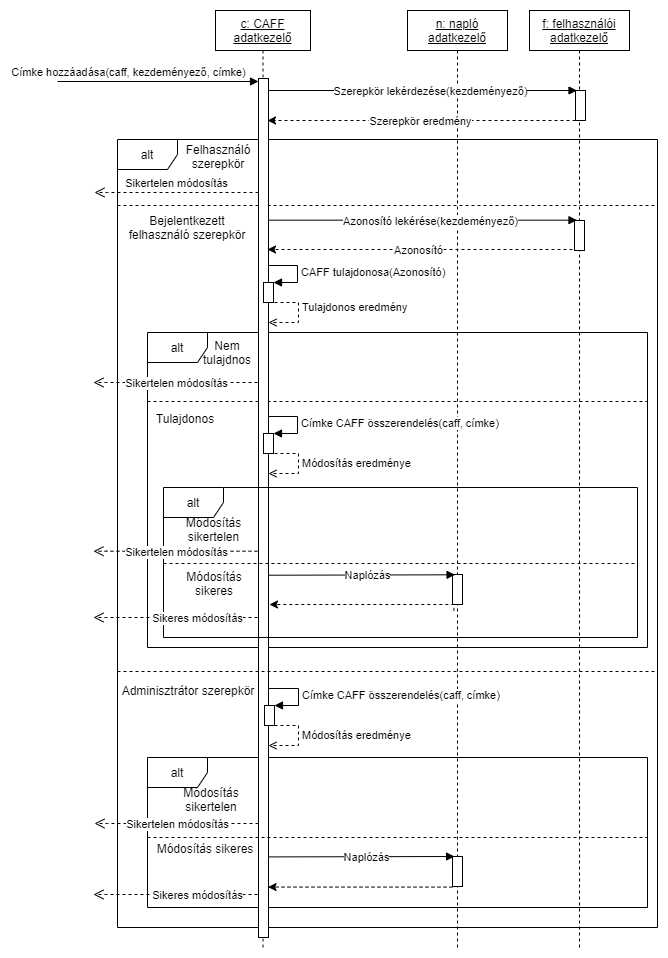

The diagram above was exported from draw.io. Its source (the exported page's mxGraphModel, read from the mxfile embedded in the PNG):
<mxGraphModel dx="1422" dy="1644" grid="1" gridSize="10" guides="1" tooltips="1" connect="1" arrows="1" fold="1" page="1" pageScale="1" pageWidth="1100" pageHeight="850" background="none" math="0" shadow="0">
  <root>
    <mxCell id="0" />
    <mxCell id="1" parent="0" />
    <mxCell id="2BwZ3oF15xQHXN5AZvt7-34" value="alt" style="shape=umlFrame;whiteSpace=wrap;html=1;" parent="1" vertex="1">
      <mxGeometry x="160" width="500" height="150" as="geometry" />
    </mxCell>
    <mxCell id="3211l-Er1AWYU2jjhMqr-1" value="alt" style="shape=umlFrame;whiteSpace=wrap;html=1;" parent="1" vertex="1">
      <mxGeometry x="130" y="-618" width="540" height="788" as="geometry" />
    </mxCell>
    <mxCell id="wc8MHf9N2YYuKddE2Fxc-26" value="&lt;u&gt;n: napló&lt;br&gt;adatkezelő&lt;/u&gt;" style="shape=umlLifeline;perimeter=lifelinePerimeter;whiteSpace=wrap;html=1;container=1;collapsible=0;recursiveResize=0;outlineConnect=0;" parent="1" vertex="1">
      <mxGeometry x="420" y="-747" width="100" height="937" as="geometry" />
    </mxCell>
    <mxCell id="2BwZ3oF15xQHXN5AZvt7-40" value="" style="html=1;points=[];perimeter=orthogonalPerimeter;" parent="wc8MHf9N2YYuKddE2Fxc-26" vertex="1">
      <mxGeometry x="45" y="846" width="10" height="30" as="geometry" />
    </mxCell>
    <mxCell id="2BwZ3oF15xQHXN5AZvt7-41" style="edgeStyle=orthogonalEdgeStyle;rounded=0;orthogonalLoop=1;jettySize=auto;html=1;dashed=1;exitX=0.143;exitY=0.981;exitDx=0;exitDy=0;exitPerimeter=0;" parent="wc8MHf9N2YYuKddE2Fxc-26" edge="1">
      <mxGeometry relative="1" as="geometry">
        <mxPoint x="-139.43" y="876.5699999999999" as="targetPoint" />
        <Array as="points">
          <mxPoint x="-139.43" y="876.5699999999999" />
        </Array>
        <mxPoint x="44.99999999999983" y="876" as="sourcePoint" />
      </mxGeometry>
    </mxCell>
    <mxCell id="v-LXQGswzC1OJa_wjFEn-1" value="&lt;u&gt;f: felhasználói&lt;br&gt;adatkezelő&lt;/u&gt;" style="shape=umlLifeline;perimeter=lifelinePerimeter;whiteSpace=wrap;html=1;container=0;collapsible=0;recursiveResize=0;outlineConnect=0;" parent="1" vertex="1">
      <mxGeometry x="542" y="-747" width="100" height="937" as="geometry" />
    </mxCell>
    <mxCell id="v-LXQGswzC1OJa_wjFEn-6" style="edgeStyle=orthogonalEdgeStyle;rounded=0;orthogonalLoop=1;jettySize=auto;html=1;dashed=1;" parent="1" source="wc8MHf9N2YYuKddE2Fxc-27" edge="1">
      <mxGeometry relative="1" as="geometry">
        <mxPoint x="280" y="-637" as="targetPoint" />
        <Array as="points">
          <mxPoint x="280" y="-637" />
        </Array>
      </mxGeometry>
    </mxCell>
    <mxCell id="v-LXQGswzC1OJa_wjFEn-10" value="Szerepkör eredmény" style="edgeLabel;html=1;align=center;verticalAlign=middle;resizable=0;points=[];" parent="v-LXQGswzC1OJa_wjFEn-6" vertex="1" connectable="0">
      <mxGeometry x="-0.1036" y="1" relative="1" as="geometry">
        <mxPoint x="-18" y="-1" as="offset" />
      </mxGeometry>
    </mxCell>
    <mxCell id="wc8MHf9N2YYuKddE2Fxc-1" value="&lt;u&gt;c: CAFF&lt;br&gt;adatkezelő&lt;br&gt;&lt;/u&gt;" style="shape=umlLifeline;perimeter=lifelinePerimeter;whiteSpace=wrap;html=1;container=0;collapsible=0;recursiveResize=0;outlineConnect=0;" parent="1" vertex="1">
      <mxGeometry x="228" y="-747" width="95" height="937" as="geometry" />
    </mxCell>
    <mxCell id="v-LXQGswzC1OJa_wjFEn-9" value="Szerepkör lekérdezése(kezdeményező)" style="html=1;verticalAlign=bottom;endArrow=block;rounded=0;" parent="1" edge="1">
      <mxGeometry x="0.054" y="-10" relative="1" as="geometry">
        <mxPoint x="280" y="-667" as="sourcePoint" />
        <mxPoint as="offset" />
        <mxPoint x="589.5" y="-667" as="targetPoint" />
      </mxGeometry>
    </mxCell>
    <mxCell id="3211l-Er1AWYU2jjhMqr-2" value="" style="line;strokeWidth=1;fillColor=none;align=left;verticalAlign=middle;spacingTop=-1;spacingLeft=3;spacingRight=3;rotatable=0;labelPosition=right;points=[];portConstraint=eastwest;dashed=1;" parent="1" vertex="1">
      <mxGeometry x="130" y="-556" width="540" height="8" as="geometry" />
    </mxCell>
    <mxCell id="3211l-Er1AWYU2jjhMqr-8" value="Bejelentkezett felhasználó szerepkör" style="text;html=1;strokeColor=none;fillColor=none;align=center;verticalAlign=middle;whiteSpace=wrap;rounded=0;dashed=1;" parent="1" vertex="1">
      <mxGeometry x="130" y="-545" width="140" height="30" as="geometry" />
    </mxCell>
    <mxCell id="2BwZ3oF15xQHXN5AZvt7-4" value="Azonosító lekérése(kezdeményező)" style="html=1;verticalAlign=bottom;endArrow=block;rounded=0;" parent="1" edge="1">
      <mxGeometry x="0.054" y="-10" relative="1" as="geometry">
        <mxPoint x="280" y="-537.34" as="sourcePoint" />
        <mxPoint as="offset" />
        <mxPoint x="589.5" y="-537.34" as="targetPoint" />
      </mxGeometry>
    </mxCell>
    <mxCell id="2BwZ3oF15xQHXN5AZvt7-6" style="edgeStyle=orthogonalEdgeStyle;rounded=0;orthogonalLoop=1;jettySize=auto;html=1;dashed=1;" parent="1" edge="1">
      <mxGeometry relative="1" as="geometry">
        <mxPoint x="280" y="-508" as="targetPoint" />
        <Array as="points">
          <mxPoint x="280" y="-508" />
        </Array>
        <mxPoint x="585" y="-508" as="sourcePoint" />
      </mxGeometry>
    </mxCell>
    <mxCell id="2BwZ3oF15xQHXN5AZvt7-7" value="Azonosító" style="edgeLabel;html=1;align=center;verticalAlign=middle;resizable=0;points=[];" parent="2BwZ3oF15xQHXN5AZvt7-6" vertex="1" connectable="0">
      <mxGeometry x="-0.1036" y="1" relative="1" as="geometry">
        <mxPoint x="-18" y="-1" as="offset" />
      </mxGeometry>
    </mxCell>
    <mxCell id="2BwZ3oF15xQHXN5AZvt7-8" value="CAFF tulajdonosa(Azonosító)" style="edgeStyle=orthogonalEdgeStyle;html=1;align=left;spacingLeft=2;endArrow=block;rounded=0;" parent="1" edge="1">
      <mxGeometry x="0.0423" relative="1" as="geometry">
        <mxPoint x="280" y="-492" as="sourcePoint" />
        <Array as="points">
          <mxPoint x="310" y="-492" />
          <mxPoint x="310" y="-475" />
          <mxPoint x="286" y="-475" />
        </Array>
        <mxPoint x="286" y="-475" as="targetPoint" />
        <mxPoint as="offset" />
      </mxGeometry>
    </mxCell>
    <mxCell id="2BwZ3oF15xQHXN5AZvt7-11" value="alt" style="shape=umlFrame;whiteSpace=wrap;html=1;" parent="1" vertex="1">
      <mxGeometry x="160" y="-425" width="500" height="315" as="geometry" />
    </mxCell>
    <mxCell id="2BwZ3oF15xQHXN5AZvt7-12" value="Nem tulajdnos" style="text;html=1;strokeColor=none;fillColor=none;align=center;verticalAlign=middle;whiteSpace=wrap;rounded=0;" parent="1" vertex="1">
      <mxGeometry x="210" y="-420" width="60" height="30" as="geometry" />
    </mxCell>
    <mxCell id="2BwZ3oF15xQHXN5AZvt7-13" value="" style="line;strokeWidth=1;fillColor=none;align=left;verticalAlign=middle;spacingTop=-1;spacingLeft=3;spacingRight=3;rotatable=0;labelPosition=right;points=[];portConstraint=eastwest;dashed=1;" parent="1" vertex="1">
      <mxGeometry x="160" y="-360" width="500" height="8" as="geometry" />
    </mxCell>
    <mxCell id="2BwZ3oF15xQHXN5AZvt7-14" value="Sikertelen módosítás" style="html=1;verticalAlign=bottom;endArrow=open;dashed=1;endSize=8;rounded=0;" parent="1" edge="1">
      <mxGeometry x="-0.0122" y="10" relative="1" as="geometry">
        <mxPoint x="106" y="-375" as="targetPoint" />
        <mxPoint x="270" y="-375.00000000000034" as="sourcePoint" />
        <Array as="points">
          <mxPoint x="119" y="-375" />
        </Array>
        <mxPoint as="offset" />
      </mxGeometry>
    </mxCell>
    <mxCell id="2BwZ3oF15xQHXN5AZvt7-15" value="Címke CAFF összerendelés(caff, címke)" style="edgeStyle=orthogonalEdgeStyle;html=1;align=left;spacingLeft=2;endArrow=block;rounded=0;" parent="1" edge="1">
      <mxGeometry x="0.0423" relative="1" as="geometry">
        <mxPoint x="280" y="-341.01999999999987" as="sourcePoint" />
        <Array as="points">
          <mxPoint x="310" y="-341.02" />
          <mxPoint x="310" y="-324.02" />
          <mxPoint x="286" y="-324.02" />
        </Array>
        <mxPoint x="286" y="-324.02" as="targetPoint" />
        <mxPoint as="offset" />
      </mxGeometry>
    </mxCell>
    <mxCell id="2BwZ3oF15xQHXN5AZvt7-17" value="Módosítás eredménye" style="edgeStyle=orthogonalEdgeStyle;html=1;align=left;spacingLeft=2;endArrow=open;rounded=0;entryX=1;entryY=0.192;entryDx=0;entryDy=0;entryPerimeter=0;dashed=1;endFill=0;" parent="1" edge="1">
      <mxGeometry relative="1" as="geometry">
        <mxPoint x="281" y="-304.0000000000001" as="sourcePoint" />
        <Array as="points">
          <mxPoint x="311" y="-304" />
          <mxPoint x="311" y="-284" />
        </Array>
        <mxPoint x="281" y="-283.9599999999998" as="targetPoint" />
      </mxGeometry>
    </mxCell>
    <mxCell id="wc8MHf9N2YYuKddE2Fxc-4" value="" style="html=1;points=[];perimeter=orthogonalPerimeter;" parent="1" vertex="1">
      <mxGeometry x="271" y="-679" width="10" height="859" as="geometry" />
    </mxCell>
    <mxCell id="wc8MHf9N2YYuKddE2Fxc-5" value="Címke hozzáadása(caff, kezdeményező, címke)" style="html=1;verticalAlign=bottom;endArrow=block;entryX=0;entryY=0;rounded=0;" parent="1" edge="1">
      <mxGeometry as="geometry">
        <mxPoint x="70" y="-676" as="sourcePoint" />
        <mxPoint x="-30" as="offset" />
        <mxPoint x="271" y="-675.9999999999965" as="targetPoint" />
      </mxGeometry>
    </mxCell>
    <mxCell id="wc8MHf9N2YYuKddE2Fxc-6" value="Sikertelen módosítás" style="html=1;verticalAlign=bottom;endArrow=open;dashed=1;endSize=8;rounded=0;" parent="1" edge="1">
      <mxGeometry x="226" y="-797" as="geometry">
        <mxPoint x="107" y="-565" as="targetPoint" />
        <mxPoint x="271" y="-565.0000000000002" as="sourcePoint" />
        <Array as="points">
          <mxPoint x="120" y="-565" />
        </Array>
        <mxPoint as="offset" />
      </mxGeometry>
    </mxCell>
    <mxCell id="3211l-Er1AWYU2jjhMqr-5" value="Felhasználó szerepkör" style="text;html=1;strokeColor=none;fillColor=none;align=center;verticalAlign=middle;whiteSpace=wrap;rounded=0;dashed=1;" parent="1" vertex="1">
      <mxGeometry x="176" y="-616" width="110" height="30" as="geometry" />
    </mxCell>
    <mxCell id="2BwZ3oF15xQHXN5AZvt7-9" value="" style="html=1;points=[];perimeter=orthogonalPerimeter;" parent="1" vertex="1">
      <mxGeometry x="276" y="-475" width="10" height="20" as="geometry" />
    </mxCell>
    <mxCell id="2BwZ3oF15xQHXN5AZvt7-10" value="Tulajdonos eredmény" style="edgeStyle=orthogonalEdgeStyle;html=1;align=left;spacingLeft=2;endArrow=open;rounded=0;entryX=1;entryY=0.192;entryDx=0;entryDy=0;entryPerimeter=0;dashed=1;endFill=0;" parent="1" edge="1">
      <mxGeometry as="geometry">
        <mxPoint x="281" y="-455" as="sourcePoint" />
        <Array as="points">
          <mxPoint x="311" y="-455" />
          <mxPoint x="311" y="-435" />
        </Array>
        <mxPoint x="281" y="-434.9599999999998" as="targetPoint" />
        <mxPoint x="30" y="-5" as="offset" />
      </mxGeometry>
    </mxCell>
    <mxCell id="wc8MHf9N2YYuKddE2Fxc-27" value="" style="html=1;points=[];perimeter=orthogonalPerimeter;" parent="1" vertex="1">
      <mxGeometry x="588" y="-667" width="10" height="30" as="geometry" />
    </mxCell>
    <mxCell id="2BwZ3oF15xQHXN5AZvt7-5" value="" style="html=1;points=[];perimeter=orthogonalPerimeter;" parent="1" vertex="1">
      <mxGeometry x="587" y="-537" width="10" height="30" as="geometry" />
    </mxCell>
    <mxCell id="2BwZ3oF15xQHXN5AZvt7-16" value="" style="html=1;points=[];perimeter=orthogonalPerimeter;" parent="1" vertex="1">
      <mxGeometry x="276" y="-324" width="10" height="20" as="geometry" />
    </mxCell>
    <mxCell id="2BwZ3oF15xQHXN5AZvt7-18" value="alt" style="shape=umlFrame;whiteSpace=wrap;html=1;" parent="1" vertex="1">
      <mxGeometry x="176" y="-270" width="474" height="150" as="geometry" />
    </mxCell>
    <mxCell id="2BwZ3oF15xQHXN5AZvt7-19" value="" style="line;strokeWidth=1;fillColor=none;align=left;verticalAlign=middle;spacingTop=-1;spacingLeft=3;spacingRight=3;rotatable=0;labelPosition=right;points=[];portConstraint=eastwest;dashed=1;" parent="1" vertex="1">
      <mxGeometry x="176" y="-198" width="474" height="8" as="geometry" />
    </mxCell>
    <mxCell id="2BwZ3oF15xQHXN5AZvt7-20" value="Tulajdonos" style="text;html=1;strokeColor=none;fillColor=none;align=center;verticalAlign=middle;whiteSpace=wrap;rounded=0;" parent="1" vertex="1">
      <mxGeometry x="168" y="-354" width="60" height="30" as="geometry" />
    </mxCell>
    <mxCell id="2BwZ3oF15xQHXN5AZvt7-21" value="Módosítás sikertelen" style="text;html=1;strokeColor=none;fillColor=none;align=center;verticalAlign=middle;whiteSpace=wrap;rounded=0;" parent="1" vertex="1">
      <mxGeometry x="183" y="-243" width="87" height="30" as="geometry" />
    </mxCell>
    <mxCell id="2BwZ3oF15xQHXN5AZvt7-22" value="Sikertelen módosítás" style="html=1;verticalAlign=bottom;endArrow=open;dashed=1;endSize=8;rounded=0;" parent="1" edge="1">
      <mxGeometry x="-0.0122" y="10" relative="1" as="geometry">
        <mxPoint x="106" y="-206.29" as="targetPoint" />
        <mxPoint x="270" y="-206.29000000000033" as="sourcePoint" />
        <Array as="points">
          <mxPoint x="119" y="-206.29" />
        </Array>
        <mxPoint as="offset" />
      </mxGeometry>
    </mxCell>
    <mxCell id="2BwZ3oF15xQHXN5AZvt7-23" value="Módosítás sikeres" style="text;html=1;strokeColor=none;fillColor=none;align=center;verticalAlign=middle;whiteSpace=wrap;rounded=0;" parent="1" vertex="1">
      <mxGeometry x="184.5" y="-189" width="84" height="30" as="geometry" />
    </mxCell>
    <mxCell id="2BwZ3oF15xQHXN5AZvt7-24" value="" style="html=1;points=[];perimeter=orthogonalPerimeter;" parent="1" vertex="1">
      <mxGeometry x="465" y="-183" width="10" height="30" as="geometry" />
    </mxCell>
    <mxCell id="2BwZ3oF15xQHXN5AZvt7-25" value="Naplózás" style="html=1;verticalAlign=bottom;endArrow=block;rounded=0;entryX=0.257;entryY=0.01;entryDx=0;entryDy=0;entryPerimeter=0;" parent="1" edge="1">
      <mxGeometry x="0.054" y="-10" relative="1" as="geometry">
        <mxPoint x="281.5" y="-182.29000000000002" as="sourcePoint" />
        <mxPoint as="offset" />
        <mxPoint x="467.57000000000016" y="-182.69999999999982" as="targetPoint" />
      </mxGeometry>
    </mxCell>
    <mxCell id="2BwZ3oF15xQHXN5AZvt7-26" style="edgeStyle=orthogonalEdgeStyle;rounded=0;orthogonalLoop=1;jettySize=auto;html=1;dashed=1;exitX=0.143;exitY=0.981;exitDx=0;exitDy=0;exitPerimeter=0;" parent="1" edge="1">
      <mxGeometry relative="1" as="geometry">
        <mxPoint x="282" y="-153" as="targetPoint" />
        <Array as="points">
          <mxPoint x="282" y="-153" />
        </Array>
        <mxPoint x="466.43000000000006" y="-146.57000000000016" as="sourcePoint" />
      </mxGeometry>
    </mxCell>
    <mxCell id="2BwZ3oF15xQHXN5AZvt7-28" value="Sikeres módosítás" style="html=1;verticalAlign=bottom;endArrow=open;dashed=1;endSize=8;rounded=0;" parent="1" edge="1">
      <mxGeometry x="-0.2683" y="10" relative="1" as="geometry">
        <mxPoint x="106" y="-139.99999999999997" as="targetPoint" />
        <mxPoint x="270" y="-140.00000000000043" as="sourcePoint" />
        <Array as="points">
          <mxPoint x="119" y="-140" />
        </Array>
        <mxPoint as="offset" />
      </mxGeometry>
    </mxCell>
    <mxCell id="2BwZ3oF15xQHXN5AZvt7-29" value="" style="line;strokeWidth=1;fillColor=none;align=left;verticalAlign=middle;spacingTop=-1;spacingLeft=3;spacingRight=3;rotatable=0;labelPosition=right;points=[];portConstraint=eastwest;dashed=1;" parent="1" vertex="1">
      <mxGeometry x="130" y="-90" width="540" height="8" as="geometry" />
    </mxCell>
    <mxCell id="2BwZ3oF15xQHXN5AZvt7-30" value="Adminisztrátor szerepkör" style="text;html=1;strokeColor=none;fillColor=none;align=center;verticalAlign=middle;whiteSpace=wrap;rounded=0;dashed=1;" parent="1" vertex="1">
      <mxGeometry x="131" y="-82" width="140" height="30" as="geometry" />
    </mxCell>
    <mxCell id="2BwZ3oF15xQHXN5AZvt7-31" value="Címke CAFF összerendelés(caff, címke)" style="edgeStyle=orthogonalEdgeStyle;html=1;align=left;spacingLeft=2;endArrow=block;rounded=0;" parent="1" edge="1">
      <mxGeometry x="0.0423" relative="1" as="geometry">
        <mxPoint x="281" y="-69.01999999999998" as="sourcePoint" />
        <Array as="points">
          <mxPoint x="311" y="-69.01999999999998" />
          <mxPoint x="311" y="-52.01999999999998" />
          <mxPoint x="287" y="-52.01999999999998" />
        </Array>
        <mxPoint x="287" y="-52.01999999999998" as="targetPoint" />
        <mxPoint as="offset" />
      </mxGeometry>
    </mxCell>
    <mxCell id="2BwZ3oF15xQHXN5AZvt7-32" value="" style="html=1;points=[];perimeter=orthogonalPerimeter;" parent="1" vertex="1">
      <mxGeometry x="277" y="-52" width="10" height="20" as="geometry" />
    </mxCell>
    <mxCell id="2BwZ3oF15xQHXN5AZvt7-33" value="Módosítás eredménye" style="edgeStyle=orthogonalEdgeStyle;html=1;align=left;spacingLeft=2;endArrow=open;rounded=0;entryX=1;entryY=0.192;entryDx=0;entryDy=0;entryPerimeter=0;dashed=1;endFill=0;" parent="1" edge="1">
      <mxGeometry relative="1" as="geometry">
        <mxPoint x="281" y="-32" as="sourcePoint" />
        <Array as="points">
          <mxPoint x="311" y="-32" />
          <mxPoint x="311" y="-12" />
        </Array>
        <mxPoint x="281" y="-11.959999999999809" as="targetPoint" />
      </mxGeometry>
    </mxCell>
    <mxCell id="2BwZ3oF15xQHXN5AZvt7-35" value="" style="line;strokeWidth=1;fillColor=none;align=left;verticalAlign=middle;spacingTop=-1;spacingLeft=3;spacingRight=3;rotatable=0;labelPosition=right;points=[];portConstraint=eastwest;dashed=1;" parent="1" vertex="1">
      <mxGeometry x="160" y="76" width="500" height="8" as="geometry" />
    </mxCell>
    <mxCell id="2BwZ3oF15xQHXN5AZvt7-36" value="Módosítás sikertelen" style="text;html=1;strokeColor=none;fillColor=none;align=center;verticalAlign=middle;whiteSpace=wrap;rounded=0;" parent="1" vertex="1">
      <mxGeometry x="168" y="27" width="112" height="30" as="geometry" />
    </mxCell>
    <mxCell id="2BwZ3oF15xQHXN5AZvt7-37" value="Sikertelen módosítás" style="html=1;verticalAlign=bottom;endArrow=open;dashed=1;endSize=8;rounded=0;" parent="1" edge="1">
      <mxGeometry x="-0.0122" y="10" relative="1" as="geometry">
        <mxPoint x="107" y="66.00000000000006" as="targetPoint" />
        <mxPoint x="271" y="65.9999999999996" as="sourcePoint" />
        <Array as="points">
          <mxPoint x="120" y="66.00000000000003" />
        </Array>
        <mxPoint as="offset" />
      </mxGeometry>
    </mxCell>
    <mxCell id="2BwZ3oF15xQHXN5AZvt7-38" value="Módosítás sikeres" style="text;html=1;strokeColor=none;fillColor=none;align=center;verticalAlign=middle;whiteSpace=wrap;rounded=0;" parent="1" vertex="1">
      <mxGeometry x="168" y="76" width="100" height="30" as="geometry" />
    </mxCell>
    <mxCell id="2BwZ3oF15xQHXN5AZvt7-39" value="Naplózás" style="html=1;verticalAlign=bottom;endArrow=block;rounded=0;entryX=0.257;entryY=0.01;entryDx=0;entryDy=0;entryPerimeter=0;" parent="1" edge="1">
      <mxGeometry x="0.054" y="-10" relative="1" as="geometry">
        <mxPoint x="281" y="99.41000000000003" as="sourcePoint" />
        <mxPoint as="offset" />
        <mxPoint x="467.07000000000016" y="98.99999999999994" as="targetPoint" />
      </mxGeometry>
    </mxCell>
    <mxCell id="2BwZ3oF15xQHXN5AZvt7-42" value="Sikeres módosítás" style="html=1;verticalAlign=bottom;endArrow=open;dashed=1;endSize=8;rounded=0;" parent="1" edge="1">
      <mxGeometry x="-0.2683" y="10" relative="1" as="geometry">
        <mxPoint x="106" y="137" as="targetPoint" />
        <mxPoint x="270" y="136.99999999999955" as="sourcePoint" />
        <Array as="points">
          <mxPoint x="119" y="137" />
        </Array>
        <mxPoint as="offset" />
      </mxGeometry>
    </mxCell>
  </root>
</mxGraphModel>